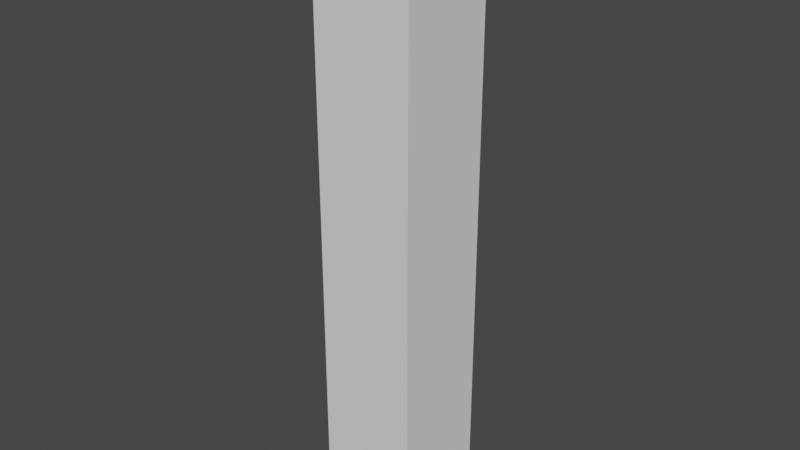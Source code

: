 # Source: Worm-straight.blend  (saved by Blender 3.0.42; exported with 4.5.12 LTS)
import bpy
from mathutils import Matrix  # noqa: F401  (used for matrix-valued properties, if any)

bpy.ops.wm.read_factory_settings(use_empty=True)
scene = bpy.context.scene
scene.name = 'Scene'

# ---- collections
col_collection = bpy.data.collections.new('Collection'); scene.collection.children.link(col_collection)

# ---- world
world_world = bpy.data.worlds.new('World'); scene.world = world_world
world_world.use_nodes = True; world_world.node_tree.nodes.clear()
_N = world_world.node_tree.nodes; _L = world_world.node_tree.links
n0 = _N.new('ShaderNodeOutputWorld'); n0.name = 'World Output'; n0.location = (300, 300)
n1 = _N.new('ShaderNodeBackground'); n1.name = 'Background'; n1.location = (10, 300)
n1.inputs[0].default_value = (0.05088, 0.05088, 0.05088, 1.0)
_L.new(n1.outputs[0], n0.inputs[0])
n0.is_active_output = True
world_world.color = (0.05088, 0.05088, 0.05088)
world_world.use_sun_shadow = False
world_world.sun_shadow_jitter_overblur = 0.0

# ---- meshes
me_cube_001 = bpy.data.meshes.new('Cube.001')
me_cube_001.from_pydata([(-1.0, -1.0, -1.0), (-1.0, -1.0, 1.0), (-1.0, 1.0, -1.0), (-1.0, 1.0, 1.0), (1.0, -1.0, -1.0), (1.0, -1.0, 1.0), (1.0, 1.0, -1.0), (1.0, 1.0, 1.0), (1.0, -1.0, 1.0), (-1.0, -1.0, 3.0), (-1.0, 1.0, 3.0), (1.0, 1.0, 3.0), (1.0, -1.0, 3.0), (-1.0, -1.0, 5.0), (-1.0, 1.0, 5.0), (1.0, 1.0, 5.0), (1.0, -1.0, 5.0), (-1.0, -1.0, 7.0), (-1.0, 1.0, 7.0), (1.0, 1.0, 7.0), (1.0, -1.0, 7.0), (-1.0, -1.0, 9.0), (-1.0, 1.0, 9.0), (1.0, 1.0, 9.0), (1.0, -1.0, 9.0), (-1.0, -1.0, 11.0), (-1.0, 1.0, 11.0), (1.0, 1.0, 11.0), (1.0, -1.0, 11.0)], [(5, 8)], [(0, 1, 3, 2), (2, 3, 7, 6), (6, 7, 5, 4), (4, 5, 1, 0), (2, 6, 4, 0), (5, 7, 11, 12), (12, 11, 15, 16), (3, 1, 9, 10), (1, 5, 12, 9), (7, 3, 10, 11), (16, 15, 19, 20), (10, 9, 13, 14), (9, 12, 16, 13), (11, 10, 14, 15), (17, 20, 24, 21), (14, 13, 17, 18), (13, 16, 20, 17), (15, 14, 18, 19), (24, 23, 27, 28), (19, 18, 22, 23), (20, 19, 23, 24), (18, 17, 21, 22), (27, 26, 25, 28), (22, 21, 25, 26), (21, 24, 28, 25), (23, 22, 26, 27)])
_uv = me_cube_001.uv_layers.new(name='UVMap')
_uv.uv.foreach_set('vector', [0.375, 0.0, 0.625, 0.0, 0.625, 0.25, 0.375, 0.25, 0.375, 0.25, 0.625, 0.25, 0.625, 0.5, 0.375, 0.5, 0.375, 0.5, 0.625, 0.5, 0.625, 0.75, 0.375, 0.75, 0.375, 0.75, 0.625, 0.75, 0.625, 1.0, 0.375, 1.0, 0.125, 0.5, 0.375, 0.5, 0.375, 0.75, 0.125, 0.75, 0.625, 0.75, 0.625, 0.5, 0.625, 0.5, 0.625, 0.75, 0.625, 0.75, 0.625, 0.5, 0.625, 0.5, 0.625, 0.75, 0.625, 0.25, 0.625, 0.0, 0.625, 0.0, 0.625, 0.25, 0.625, 1.0, 0.625, 0.75, 0.625, 0.75, 0.625, 1.0, 0.625, 0.5, 0.625, 0.25, 0.625, 0.25, 0.625, 0.5, 0.625, 0.75, 0.625, 0.5, 0.625, 0.5, 0.625, 0.75, 0.625, 0.25, 0.625, 0.0, 0.625, 0.0, 0.625, 0.25, 0.625, 1.0, 0.625, 0.75, 0.625, 0.75, 0.625, 1.0, 0.625, 0.5, 0.625, 0.25, 0.625, 0.25, 0.625, 0.5, 0.625, 1.0, 0.625, 0.75, 0.625, 0.75, 0.625, 1.0, 0.625, 0.25, 0.625, 0.0, 0.625, 0.0, 0.625, 0.25, 0.625, 1.0, 0.625, 0.75, 0.625, 0.75, 0.625, 1.0, 0.625, 0.5, 0.625, 0.25, 0.625, 0.25, 0.625, 0.5, 0.625, 0.75, 0.625, 0.5, 0.625, 0.5, 0.625, 0.75, 0.625, 0.5, 0.625, 0.25, 0.625, 0.25, 0.625, 0.5, 0.625, 0.75, 0.625, 0.5, 0.625, 0.5, 0.625, 0.75, 0.625, 0.25, 0.625, 0.0, 0.625, 0.0, 0.625, 0.25, 0.625, 0.5, 0.875, 0.5, 0.875, 0.75, 0.625, 0.75, 0.625, 0.25, 0.625, 0.0, 0.625, 0.0, 0.625, 0.25, 0.625, 1.0, 0.625, 0.75, 0.625, 0.75, 0.625, 1.0, 0.625, 0.5, 0.625, 0.25, 0.625, 0.25, 0.625, 0.5])
me_cube_001.use_remesh_fix_poles = True
me_cube_001.use_remesh_preserve_attributes = False
me_cube_001.update()
arm_armature = bpy.data.armatures.new('Armature')  # bones are not reproduced

# ---- objects
ob_cube = bpy.data.objects.new('Cube', me_cube_001)
ob_armature = bpy.data.objects.new('Armature', arm_armature)

# ---- transforms, parenting, visibility, modifiers, constraints
ob_cube.parent = ob_armature
ob_cube.location = (0.0, 0.0, 0.1)
ob_cube.scale = (0.1, 0.1, 0.1)
_vg = ob_cube.vertex_groups.new(name='Bone')
for _i, _w in zip([0, 1, 2, 3, 4, 5, 6, 7, 8, 9, 10, 11, 12], [0.9168, 0.4967, 0.9092, 0.4964, 0.9092, 0.4964, 0.9168, 0.4967, 0.5, 0.00531, 0.005278, 0.00531, 0.005278]): _vg.add([_i], _w, 'REPLACE')
_vg = ob_cube.vertex_groups.new(name='Bone.001')
for _i, _w in zip([0, 1, 2, 3, 4, 5, 6, 7, 8, 9, 10, 11, 12, 13, 14, 15, 16], [0.07839, 0.4739, 0.08555, 0.4743, 0.08555, 0.4743, 0.07839, 0.4739, 0.5, 0.4723, 0.4723, 0.4723, 0.4723, 0.002589, 0.002591, 0.002589, 0.002591]): _vg.add([_i], _w, 'REPLACE')
_vg = ob_cube.vertex_groups.new(name='Bone.002')
for _i, _w in zip([1, 3, 5, 7, 9, 10, 11, 12, 13, 14, 15, 16, 17, 18, 19, 20], [0.005433, 0.005473, 0.005473, 0.005433, 0.4722, 0.4722, 0.4722, 0.4722, 0.4722, 0.4722, 0.4722, 0.4722, 0.00258, 0.00258, 0.00258, 0.00258]): _vg.add([_i], _w, 'REPLACE')
_vg = ob_cube.vertex_groups.new(name='Bone.003')
for _i, _w in zip([9, 10, 11, 12, 13, 14, 15, 16, 17, 18, 19, 20, 21, 22, 23, 24], [0.002587, 0.002587, 0.002587, 0.002587, 0.4722, 0.4722, 0.4722, 0.4722, 0.4722, 0.4722, 0.4722, 0.4722, 0.002943, 0.002907, 0.002943, 0.002907]): _vg.add([_i], _w, 'REPLACE')
_vg = ob_cube.vertex_groups.new(name='Bone.004')
for _i, _w in zip([13, 14, 15, 16, 17, 18, 19, 20, 21, 22, 23, 24, 25, 26, 27, 28], [0.002598, 0.002597, 0.002598, 0.002597, 0.4723, 0.4723, 0.4723, 0.4723, 0.4754, 0.4751, 0.4754, 0.4751, 0.08576, 0.07858, 0.08576, 0.07858]): _vg.add([_i], _w, 'REPLACE')
_vg = ob_cube.vertex_groups.new(name='Bone.005')
for _i, _w in zip([17, 18, 19, 20, 21, 22, 23, 24, 25, 26, 27, 28], [0.005296, 0.005327, 0.005296, 0.005327, 0.4965, 0.4969, 0.4965, 0.4969, 0.9092, 0.9168, 0.9092, 0.9168]): _vg.add([_i], _w, 'REPLACE')
_m = ob_cube.modifiers.new('Armature', 'ARMATURE')
_m.object = ob_armature
ob_armature.location = (0.0, 0.0, 0.0)

# ---- collection membership
col_collection.objects.link(ob_cube)
col_collection.objects.link(ob_armature)

# ---- scene / render settings (as saved in the file)
scene.frame_start = 1; scene.frame_end = 250; scene.frame_set(1)
scene.render.engine = 'BLENDER_EEVEE_NEXT'
scene.cycles.sampling_pattern = 'TABULATED_SOBOL'
scene.cycles.use_light_tree = False
scene.view_settings.view_transform = 'Filmic'
bpy.context.view_layer.update()

# ---- added for rendering (the .blend has no active camera and no usable light): camera, sun
cam_auto = bpy.data.cameras.new('AutoCamera')
cam_auto.lens = 50.0
cam_auto.sensor_width = 36.0
cam_auto.clip_end = 1000.0
ob_auto_camera = bpy.data.objects.new('AutoCamera', cam_auto)
scene.collection.objects.link(ob_auto_camera)
ob_auto_camera.location = (1.14069, -1.36883, 1.51255)
ob_auto_camera.rotation_euler = (1.09748, -7.21219e-08, 0.694738)
scene.camera = ob_auto_camera
light_auto_sun = bpy.data.lights.new('AutoSun', 'SUN')
light_auto_sun.energy = 3.0
light_auto_sun.angle = 0.0523599
ob_auto_sun = bpy.data.objects.new('AutoSun', light_auto_sun)
scene.collection.objects.link(ob_auto_sun)
ob_auto_sun.rotation_euler = (0.872665, 0.174533, 0.523599)
bpy.context.view_layer.update()
